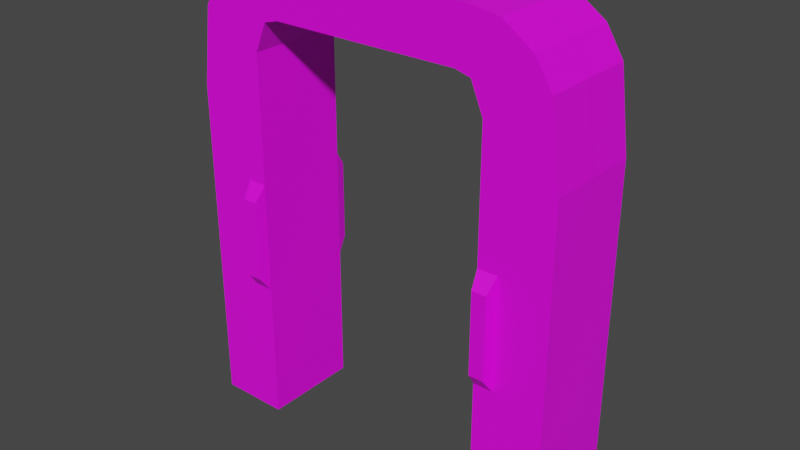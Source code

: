 # Source: door2.blend  (saved by Blender 2.92.15; exported with 4.5.12 LTS)
import bpy
from mathutils import Matrix  # noqa: F401  (used for matrix-valued properties, if any)

bpy.ops.wm.read_factory_settings(use_empty=True)
scene = bpy.context.scene
scene.name = 'Scene'

# ---- collections
col_collection = bpy.data.collections.new('Collection'); scene.collection.children.link(col_collection)

# ---- images (referenced by path relative to the original .blend; pixels are not part of the script)
import os
ASSET_DIR = os.environ.get("B2B_ASSET_DIR", "")  # directory of the original .blend (textures are referenced by path, not embedded)
HERE = os.path.dirname(os.path.abspath(__file__))  # packed textures are extracted next to this script under _unpacked/

def load_image(name, relpath, width, height, colorspace="sRGB"):
    """Load a texture the original file referenced (path relative to the .blend, or extracted next to this script)."""
    p = next((c for c in (os.path.join(HERE, relpath), os.path.join(ASSET_DIR, relpath)) if relpath and os.path.exists(c)), "")
    if p:
        img = bpy.data.images.load(p, check_existing=True)
        img.name = name
    else:  # same state as the original file: an image datablock whose file is absent (Cycles renders it pink)
        img = bpy.data.images.new(name, width, height)
        img.source = "FILE"
        img.filepath = "//" + (relpath or name)
    img.colorspace_settings.name = colorspace
    return img
img_metal_grating_jpg = load_image('metal_grating.jpg', 'metal_grating.jpg', 1024, 1024, 'sRGB')

# ---- materials (node trees are filled in below, after node groups)
mat_material_001 = bpy.data.materials.new('Material.001')
mat_material_001.use_transparent_shadow = False

# ---- material node trees
mat_material_001.use_nodes = True; mat_material_001.node_tree.nodes.clear()
_N = mat_material_001.node_tree.nodes; _L = mat_material_001.node_tree.links
n0 = _N.new('ShaderNodeBsdfPrincipled'); n0.name = 'Principled BSDF'; n0.location = (10, 300)
n0.distribution = 'GGX'
n0.subsurface_method = 'BURLEY'
n0.inputs[3].default_value = 1.45
n0.inputs[27].default_value = (0.0, 0.0, 0.0, 1.0)
n0.inputs[28].default_value = 1.0
n1 = _N.new('ShaderNodeOutputMaterial'); n1.name = 'Material Output'; n1.location = (300, 300)
n2 = _N.new('ShaderNodeTexImage'); n2.name = 'Image Texture'; n2.location = (-669, 154)
n2.image = img_metal_grating_jpg
_L.new(n0.outputs[0], n1.inputs[0])
_L.new(n2.outputs[0], n0.inputs[0])
n1.is_active_output = True

# ---- world
world_world = bpy.data.worlds.new('World'); scene.world = world_world
world_world.use_nodes = True; world_world.node_tree.nodes.clear()
_N = world_world.node_tree.nodes; _L = world_world.node_tree.links
n0 = _N.new('ShaderNodeOutputWorld'); n0.name = 'World Output'; n0.location = (300, 300)
n1 = _N.new('ShaderNodeBackground'); n1.name = 'Background'; n1.location = (10, 300)
n1.inputs[0].default_value = (0.05088, 0.05088, 0.05088, 1.0)
_L.new(n1.outputs[0], n0.inputs[0])
n0.is_active_output = True
world_world.color = (0.05088, 0.05088, 0.05088)
world_world.use_sun_shadow = False
world_world.sun_shadow_jitter_overblur = 0.0

# ---- meshes
me_cube_001 = bpy.data.meshes.new('Cube.001')
me_cube_001.from_pydata([(-0.8478, -0.9927, -0.9927), (-0.8019, -0.9927, 0.8404), (-0.8478, -0.9927, 0.4964), (-0.5935, -0.9927, 1.055), (-0.5378, -0.9927, -0.9927), (-0.5378, -0.9927, -0.2538), (-0.5378, -0.9927, 0.6985), (-0.4528, -0.9927, 1.076), (-0.5378, -0.9927, -0.3612), (-0.5378, -0.9927, 0.1306), (-0.6251, -0.9927, 0.1306), (-0.6251, -0.9927, -0.3612), (-0.5494, -1.211, -0.2957), (-0.5494, -1.211, 0.06507), (-0.6134, -1.211, 0.06507), (-0.6134, -1.211, -0.2957), (-0.7254, -0.9927, 0.9636), (-0.4166, -0.9927, 0.8461), (-0.4841, -0.9927, 0.8278), (-0.4528, 0.002492, 1.076), (-0.5935, 0.002492, 1.055), (-0.8019, 0.002492, 0.8404), (-0.8478, 0.002492, 0.4964), (-0.7254, 0.002492, 0.9636), (-0.8478, 0.9927, -0.9927), (-0.8019, 0.9927, 0.8404), (-0.8478, 0.9927, 0.4964), (-0.5935, 0.9927, 1.055), (-0.5378, 0.9927, -0.9927), (-0.5378, 0.9927, -0.2538), (-0.5378, 0.9927, 0.6985), (-0.4528, 0.9927, 1.076), (-0.5378, 0.9927, -0.3612), (-0.5378, 0.9927, 0.1306), (-0.6251, 0.9927, 0.1306), (-0.6251, 0.9927, -0.3612), (-0.5494, 1.211, -0.2957), (-0.5494, 1.211, 0.06507), (-0.6134, 1.211, 0.06507), (-0.6134, 1.211, -0.2957), (-0.7254, 0.9927, 0.9636), (-0.4166, 0.9927, 0.8461), (-0.4841, 0.9927, 0.8278), (-0.4528, -0.002492, 1.076), (-0.5935, -0.002492, 1.055), (-0.8019, -0.002492, 0.8404), (-0.8478, -0.002492, 0.4964), (-0.7254, -0.002492, 0.9636), (0.8478, -0.9927, -0.9927), (0.8019, -0.9927, 0.8404), (0.8478, -0.9927, 0.4964), (0.5935, -0.9927, 1.055), (0.5378, -0.9927, -0.9927), (0.5378, -0.9927, -0.2538), (0.5378, -0.9927, 0.6985), (0.4528, -0.9927, 1.076), (0.5378, -0.9927, -0.3612), (0.5378, -0.9927, 0.1306), (0.6251, -0.9927, 0.1306), (0.6251, -0.9927, -0.3612), (0.5494, -1.211, -0.2957), (0.5494, -1.211, 0.06507), (0.6134, -1.211, 0.06507), (0.6134, -1.211, -0.2957), (0.7254, -0.9927, 0.9636), (0.0, -0.9927, 0.8455), (0.4166, -0.9927, 0.8461), (0.4841, -0.9927, 0.8278), (0.4528, 0.002492, 1.076), (0.5935, 0.002492, 1.055), (0.8019, 0.002492, 0.8404), (0.8478, 0.002492, 0.4964), (0.7254, 0.002492, 0.9636), (0.8478, 0.9927, -0.9927), (0.8019, 0.9927, 0.8404), (0.8478, 0.9927, 0.4964), (0.5935, 0.9927, 1.055), (0.5378, 0.9927, -0.9927), (0.5378, 0.9927, -0.2538), (0.5378, 0.9927, 0.6985), (0.4528, 0.9927, 1.076), (0.5378, 0.9927, -0.3612), (0.5378, 0.9927, 0.1306), (0.6251, 0.9927, 0.1306), (0.6251, 0.9927, -0.3612), (0.5494, 1.211, -0.2957), (0.5494, 1.211, 0.06507), (0.6134, 1.211, 0.06507), (0.6134, 1.211, -0.2957), (0.7254, 0.9927, 0.9636), (0.0, 0.9927, 0.8455), (0.4166, 0.9927, 0.8461), (0.4841, 0.9927, 0.8278), (0.4528, -0.002492, 1.076), (0.5935, -0.002492, 1.055), (0.8019, -0.002492, 0.8404), (0.8478, -0.002492, 0.4964), (0.7254, -0.002492, 0.9636)], [(5, 4), (29, 28), (53, 52), (78, 77)], [(20, 3, 7, 19), (42, 18, 6, 30), (13, 14, 15, 12), (11, 8, 12, 15), (9, 10, 14, 13), (10, 11, 15, 14), (8, 9, 13, 12), (1, 16, 23, 21), (16, 3, 20, 23), (1, 21, 22, 2), (90, 91, 92, 67, 66, 65, 17, 18, 42, 41), (44, 43, 31, 27), (43, 93, 80, 31), (37, 36, 39, 38), (35, 39, 36, 32), (33, 37, 38, 34), (34, 38, 39, 35), (32, 36, 37, 33), (64, 51, 55, 7, 3, 16, 1, 2, 0, 4, 6, 18, 17, 65, 66, 67, 54, 52, 48, 50, 49), (25, 45, 47, 40), (40, 47, 44, 27), (25, 26, 46, 45), (7, 55, 68, 19), (0, 2, 22, 26, 24), (89, 74, 75, 73, 77, 79, 92, 91, 90, 41, 42, 30, 28, 24, 26, 25, 40, 27, 31, 80, 76), (6, 30, 33, 29, 32, 28, 4, 8, 5, 9), (69, 68, 55, 51), (92, 79, 54, 67), (61, 60, 63, 62), (59, 63, 60, 56), (57, 61, 62, 58), (58, 62, 63, 59), (56, 60, 61, 57), (49, 70, 72, 64), (64, 72, 69, 51), (49, 50, 71, 70), (94, 76, 80, 93), (86, 87, 88, 85), (84, 81, 85, 88), (82, 83, 87, 86), (83, 84, 88, 87), (81, 82, 86, 85), (74, 89, 97, 95), (89, 76, 94, 97), (74, 95, 96, 75), (48, 73, 75, 71, 50), (54, 57, 53, 56, 52, 77, 81, 78, 82, 79)])
_uv = me_cube_001.uv_layers.new(name='UVMap')
_uv.uv.foreach_set('vector', [0.8125, 0.6247, 0.8125, 0.75, 0.7812, 0.75, 0.7812, 0.6247, 0.0, 0.0, 0.0, 0.0, 0.0, 0.0, 0.0, 0.0, 0.0, 0.0, 0.1692, 0.09817, 0.1124, 0.1479, 0.0, 0.0, 0.1124, 0.1479, 0.0, 0.0, 0.0, 0.0, 0.1124, 0.1479, 0.0, 0.0, 0.1692, 0.09817, 0.1692, 0.09817, 0.0, 0.0, 0.1692, 0.09817, 0.1124, 0.1479, 0.1124, 0.1479, 0.1692, 0.09817, 0.0, 0.0, 0.0, 0.0, 0.0, 0.0, 0.0, 0.0, 0.875, 0.75, 0.8439, 0.75, 0.8439, 0.6247, 0.875, 0.6247, 0.8439, 0.75, 0.8125, 0.75, 0.8125, 0.6247, 0.8439, 0.6247, 0.625, 0.0, 0.625, 0.1253, 0.5625, 0.1253, 0.5625, 0.0, 0.0, 0.0, 0.0, 0.0, 0.0, 0.0, 0.0, 0.0, 0.0, 0.0, 0.0, 0.0, 0.0, 0.0, 0.0, 0.0, 0.0, 0.0, 0.0, 0.0, 0.8125, 0.6247, 0.7812, 0.6247, 0.7812, 0.75, 0.8125, 0.75, 0.7812, 0.6247, 0.7812, 0.6247, 0.7812, 0.75, 0.7812, 0.75, 0.0, 0.0, 0.0, 0.0, 0.1124, 0.1479, 0.1692, 0.09817, 0.1124, 0.1479, 0.1124, 0.1479, 0.0, 0.0, 0.0, 0.0, 0.0, 0.0, 0.0, 0.0, 0.1692, 0.09817, 0.1692, 0.09817, 0.1692, 0.09817, 0.1692, 0.09817, 0.1124, 0.1479, 0.1124, 0.1479, 0.0, 0.0, 0.0, 0.0, 0.0, 0.0, 0.0, 0.0, 0.8439, 0.75, 0.8125, 0.75, 0.7812, 0.75, 0.7812, 0.75, 0.8125, 0.75, 0.8439, 0.75, 0.625, 0.0, 0.5625, 0.0, 0.125, 0.75, 0.1875, 0.75, 0.0, 0.0, 0.0, 0.0, 0.0, 0.0, 0.0, 0.0, 0.0, 0.0, 0.0, 0.0, 0.0, 0.0, 0.1875, 0.75, 0.125, 0.75, 0.5625, 0.0, 0.625, 0.0, 0.875, 0.75, 0.875, 0.6247, 0.8439, 0.6247, 0.8439, 0.75, 0.8439, 0.75, 0.8439, 0.6247, 0.8125, 0.6247, 0.8125, 0.75, 0.625, 0.0, 0.5625, 0.0, 0.5625, 0.1253, 0.625, 0.1253, 0.7812, 0.75, 0.7812, 0.75, 0.7812, 0.6247, 0.7812, 0.6247, 0.125, 0.75, 0.5625, 0.0, 0.5625, 0.1253, 0.5625, 0.0, 0.125, 0.75, 0.8439, 0.75, 0.625, 0.0, 0.5625, 0.0, 0.125, 0.75, 0.1875, 0.75, 0.0, 0.0, 0.0, 0.0, 0.0, 0.0, 0.0, 0.0, 0.0, 0.0, 0.0, 0.0, 0.0, 0.0, 0.1875, 0.75, 0.125, 0.75, 0.5625, 0.0, 0.625, 0.0, 0.8439, 0.75, 0.8125, 0.75, 0.7812, 0.75, 0.7812, 0.75, 0.8125, 0.75, 0.0, 0.0, 0.0, 0.0, 0.0, 0.0, 0.0, 0.0, 0.0, 0.0, 0.0, 0.0, 0.0, 0.0, 0.0, 0.0, 0.0, 0.0, 0.0, 0.0, 0.8125, 0.6247, 0.7812, 0.6247, 0.7812, 0.75, 0.8125, 0.75, 0.0, 0.0, 0.0, 0.0, 0.0, 0.0, 0.0, 0.0, 0.0, 0.0, 0.0, 0.0, 0.1124, 0.1479, 0.1692, 0.09817, 0.1124, 0.1479, 0.1124, 0.1479, 0.0, 0.0, 0.0, 0.0, 0.0, 0.0, 0.0, 0.0, 0.1692, 0.09817, 0.1692, 0.09817, 0.1692, 0.09817, 0.1692, 0.09817, 0.1124, 0.1479, 0.1124, 0.1479, 0.0, 0.0, 0.0, 0.0, 0.0, 0.0, 0.0, 0.0, 0.875, 0.75, 0.875, 0.6247, 0.8439, 0.6247, 0.8439, 0.75, 0.8439, 0.75, 0.8439, 0.6247, 0.8125, 0.6247, 0.8125, 0.75, 0.625, 0.0, 0.5625, 0.0, 0.5625, 0.1253, 0.625, 0.1253, 0.8125, 0.6247, 0.8125, 0.75, 0.7812, 0.75, 0.7812, 0.6247, 0.0, 0.0, 0.1692, 0.09817, 0.1124, 0.1479, 0.0, 0.0, 0.1124, 0.1479, 0.0, 0.0, 0.0, 0.0, 0.1124, 0.1479, 0.0, 0.0, 0.1692, 0.09817, 0.1692, 0.09817, 0.0, 0.0, 0.1692, 0.09817, 0.1124, 0.1479, 0.1124, 0.1479, 0.1692, 0.09817, 0.0, 0.0, 0.0, 0.0, 0.0, 0.0, 0.0, 0.0, 0.875, 0.75, 0.8439, 0.75, 0.8439, 0.6247, 0.875, 0.6247, 0.8439, 0.75, 0.8125, 0.75, 0.8125, 0.6247, 0.8439, 0.6247, 0.625, 0.0, 0.625, 0.1253, 0.5625, 0.1253, 0.5625, 0.0, 0.125, 0.75, 0.125, 0.75, 0.5625, 0.0, 0.5625, 0.1253, 0.5625, 0.0, 0.0, 0.0, 0.0, 0.0, 0.0, 0.0, 0.0, 0.0, 0.0, 0.0, 0.0, 0.0, 0.0, 0.0, 0.0, 0.0, 0.0, 0.0, 0.0, 0.0])
me_cube_001.materials.append(mat_material_001)
me_cube_001.use_remesh_fix_poles = True
me_cube_001.use_remesh_preserve_attributes = False
me_cube_001.use_mirror_x = True
me_cube_001.use_mirror_vertex_groups = False
me_cube_001.update()

# ---- objects
ob_rounddoor = bpy.data.objects.new('rounddoor', me_cube_001)

# ---- transforms, parenting, visibility, modifiers, constraints
ob_rounddoor.location = (0.0, 0.0, 0.0)
ob_rounddoor.scale = (0.8136, 0.1786, 0.8136)
ob_rounddoor.lineart.crease_threshold = 0.0
ob_rounddoor.use_mesh_mirror_x = True

# ---- collection membership
col_collection.objects.link(ob_rounddoor)

# ---- scene / render settings (as saved in the file)
scene.frame_start = 1; scene.frame_end = 250; scene.frame_set(3)
scene.render.engine = 'BLENDER_EEVEE_NEXT'
scene.cycles.use_denoising = False
scene.cycles.samples = 128
scene.cycles.sampling_pattern = 'TABULATED_SOBOL'
scene.cycles.use_adaptive_sampling = False
scene.cycles.use_light_tree = False
scene.view_settings.view_transform = 'Filmic'
bpy.context.view_layer.update()

# ---- added for rendering (the .blend has no active camera and no usable light): camera, sun
cam_auto = bpy.data.cameras.new('AutoCamera')
cam_auto.lens = 50.0
cam_auto.sensor_width = 36.0
cam_auto.clip_end = 1000.0
ob_auto_camera = bpy.data.objects.new('AutoCamera', cam_auto)
scene.collection.objects.link(ob_auto_camera)
ob_auto_camera.location = (2.05267, -2.46321, 1.67585)
ob_auto_camera.rotation_euler = (1.09748, -7.21219e-08, 0.694738)
scene.camera = ob_auto_camera
light_auto_sun = bpy.data.lights.new('AutoSun', 'SUN')
light_auto_sun.energy = 3.0
light_auto_sun.angle = 0.0523599
ob_auto_sun = bpy.data.objects.new('AutoSun', light_auto_sun)
scene.collection.objects.link(ob_auto_sun)
ob_auto_sun.rotation_euler = (0.872665, 0.174533, 0.523599)
bpy.context.view_layer.update()
